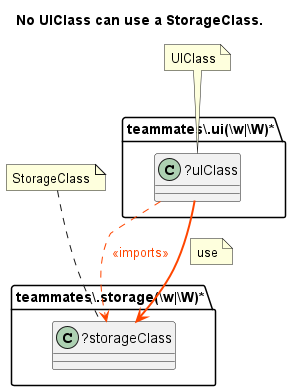

The diagram above was rendered by PlantUML. Its source (embedded in the PNG):
@startuml No UIClass can use a StorageClass.
title No UIClass can use a StorageClass.
folder "teammates\\.storage(\\w|\\W)*" as package1 {
class "?storageClass" as storageClass {
}
}
folder "teammates\\.ui(\\w|\\W)*" as package {
class "?uIClass" as uIClass {
}
}
uIClass -[dashed]-> storageClass #line:OrangeRed;text:OrangeRed : <<imports>>
uIClass -[bold]-> storageClass #line:OrangeRed;text:OrangeRed 
note on link: use
note "StorageClass" as StorageClass
StorageClass .. storageClass
note "UIClass" as UIClass
UIClass .. uIClass
@enduml